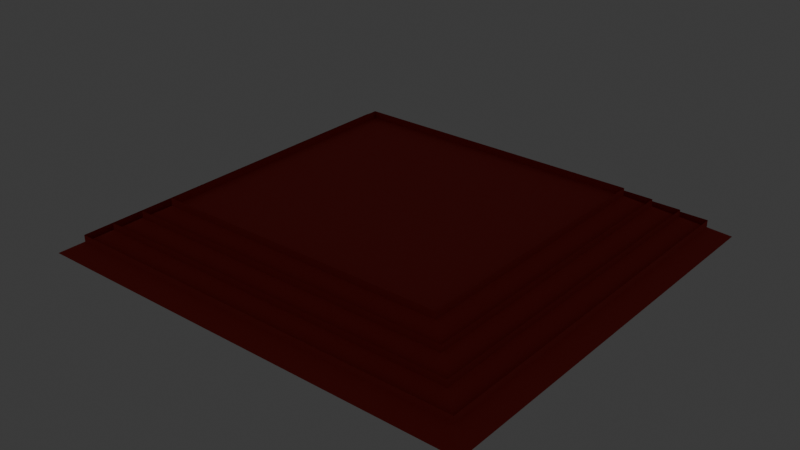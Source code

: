 # Source: Roof.blend  (saved by Blender 5.0.119; exported with 4.5.12 LTS)
import bpy
from mathutils import Matrix  # noqa: F401  (used for matrix-valued properties, if any)

bpy.ops.wm.read_factory_settings(use_empty=True)
scene = bpy.context.scene
scene.name = 'Scene'

# ---- collections
col_collection = bpy.data.collections.new('Collection'); scene.collection.children.link(col_collection)

# ---- materials (node trees are filled in below, after node groups)
mat_redroof = bpy.data.materials.new('Redroof')
mat_redroof.alpha_threshold = 0.0
mat_redroof.use_backface_culling_lightprobe_volume = False
mat_redroof.roughness = 0.5
mat_redroof.line_color = (0.0, 0.0, 0.0, 1.0)
mat_lightholder = bpy.data.materials.new('LIghtHolder')
mat_light = bpy.data.materials.new('Light')

# ---- material node trees
mat_redroof.use_nodes = True; mat_redroof.node_tree.nodes.clear()
_N = mat_redroof.node_tree.nodes; _L = mat_redroof.node_tree.links
n0 = _N.new('ShaderNodeOutputMaterial'); n0.name = 'Material Output'; n0.location = (200, 100)
n1 = _N.new('ShaderNodeBsdfPrincipled'); n1.name = 'Principled BSDF'; n1.location = (-200, 100)
n1.inputs[0].default_value = (0.5523, 0.04183, 0.03318, 1.0)
n1.inputs[2].default_value = 1.0
_L.new(n1.outputs[0], n0.inputs[0])
n0.is_active_output = True
mat_lightholder.use_nodes = True; mat_lightholder.node_tree.nodes.clear()
_N = mat_lightholder.node_tree.nodes; _L = mat_lightholder.node_tree.links
n0 = _N.new('ShaderNodeBsdfPrincipled'); n0.name = 'Principled BSDF'; n0.location = (-200, 100)
n0.inputs[0].default_value = (0.06208, 0.06208, 0.06208, 1.0)
n0.inputs[2].default_value = 1.0
n1 = _N.new('ShaderNodeOutputMaterial'); n1.name = 'Material Output'; n1.location = (200, 100)
_L.new(n0.outputs[0], n1.inputs[0])
n1.is_active_output = True
mat_light.use_nodes = True; mat_light.node_tree.nodes.clear()
_N = mat_light.node_tree.nodes; _L = mat_light.node_tree.links
n0 = _N.new('ShaderNodeBsdfPrincipled'); n0.name = 'Principled BSDF'; n0.location = (-200, 100)
n0.inputs[0].default_value = (0.7584, 0.902, 1.0, 1.0)
n0.inputs[2].default_value = 0.0
n0.inputs[13].default_value = 0.4554
n0.inputs[27].default_value = (1.0, 0.9997, 0.7671, 1.0)
n0.inputs[28].default_value = 2.5
n1 = _N.new('ShaderNodeOutputMaterial'); n1.name = 'Material Output'; n1.location = (200, 100)
_L.new(n0.outputs[0], n1.inputs[0])
n1.is_active_output = True

# ---- world
world_world = bpy.data.worlds.new('World'); scene.world = world_world
world_world.use_nodes = True; world_world.node_tree.nodes.clear()
_N = world_world.node_tree.nodes; _L = world_world.node_tree.links
n0 = _N.new('ShaderNodeOutputWorld'); n0.name = 'World Output'; n0.location = (200, 100)
n1 = _N.new('ShaderNodeBackground'); n1.name = 'Background'; n1.location = (-200, 100)
n1.inputs[0].default_value = (0.05088, 0.05088, 0.05088, 1.0)
_L.new(n1.outputs[0], n0.inputs[0])
n0.is_active_output = True
world_world.color = (0.05088, 0.05088, 0.05088)
world_world.sun_shadow_jitter_overblur = 0.0

# ---- meshes
me_cube = bpy.data.meshes.new('Cube')
me_cube.from_pydata([(0.82, 0.82, 1.0), (0.82, -0.82, 1.0), (-0.82, 0.82, 1.0), (-0.82, -0.82, 1.0), (0.9291, 0.9291, 0.5), (1.038, 1.038, 0.0), (1.147, 1.147, -0.5), (-1.147, -1.147, -0.5), (-1.038, -1.038, 0.0), (-0.9291, -0.9291, 0.5), (0.9291, -0.9291, 0.5), (1.038, -1.038, 0.0), (1.147, -1.147, -0.5), (-0.9291, 0.9291, 0.5), (-1.038, 1.038, 0.0), (-1.147, 1.147, -0.5), (0.9291, 0.9291, 0.5), (1.038, 1.038, 0.0), (1.147, 1.147, -0.5), (-1.147, -1.147, -0.5), (-1.038, -1.038, 0.0), (-0.9291, -0.9291, 0.5), (0.9291, -0.9291, 0.5), (1.038, -1.038, 0.0), (1.147, -1.147, -0.5), (-0.9291, 0.9291, 0.5), (-1.038, 1.038, 0.0), (-1.147, 1.147, -0.5), (0.9291, 0.9291, 0.8153), (1.038, 1.038, 0.3153), (1.147, 1.147, -0.1847), (-1.147, -1.147, -0.1847), (-1.038, -1.038, 0.3153), (-0.9291, -0.9291, 0.8153), (0.9291, -0.9291, 0.8153), (1.038, -1.038, 0.3153), (1.147, -1.147, -0.1847), (-0.9291, 0.9291, 0.8153), (-1.038, 1.038, 0.3153), (-1.147, 1.147, -0.1847), (0.82, 0.82, 1.337), (0.82, -0.82, 1.337), (-0.82, 0.82, 1.337), (-0.82, -0.82, 1.337), (1.222, 1.222, -1.0), (1.249, 1.249, -0.9668), (1.222, -1.222, -1.0), (1.249, -1.249, -0.9668), (-1.249, 1.249, -0.9668), (-1.222, 1.222, -1.0), (-1.222, -1.222, -1.0), (-1.249, -1.249, -0.9668), (0.9507, 1.222, -1.0), (0.6791, 1.222, -1.0), (0.4074, 1.222, -1.0), (0.1358, 1.222, -1.0), (-0.1358, 1.222, -1.0), (-0.4074, 1.222, -1.0), (-0.6791, 1.222, -1.0), (-0.9507, 1.222, -1.0), (-0.9715, 1.249, -0.9668), (-0.6939, 1.249, -0.9668), (-0.4164, 1.249, -0.9668), (-0.1388, 1.249, -0.9668), (0.1388, 1.249, -0.9668), (0.4164, 1.249, -0.9668), (0.6939, 1.249, -0.9668), (0.9715, 1.249, -0.9668), (-0.9507, -1.222, -1.0), (-0.6791, -1.222, -1.0), (-0.4074, -1.222, -1.0), (-0.1358, -1.222, -1.0), (0.1358, -1.222, -1.0), (0.4074, -1.222, -1.0), (0.6791, -1.222, -1.0), (0.9507, -1.222, -1.0), (0.9715, -1.249, -0.9668), (0.6939, -1.249, -0.9668), (0.4164, -1.249, -0.9668), (0.1388, -1.249, -0.9668), (-0.1388, -1.249, -0.9668), (-0.4164, -1.249, -0.9668), (-0.6939, -1.249, -0.9668), (-0.9715, -1.249, -0.9668), (-1.222, 0.4074, -1.0), (-1.222, -0.4074, -1.0), (-1.249, -0.4164, -0.9668), (-1.249, 0.4164, -0.9668), (1.222, -0.4074, -1.0), (1.222, 0.4074, -1.0), (1.249, 0.4164, -0.9668), (1.249, -0.4164, -0.9668), (-0.9507, 0.4074, -1.0), (-0.9507, -0.4074, -1.0), (-0.6791, 0.4074, -1.0), (-0.6791, -0.4074, -1.0), (-0.4074, 0.4074, -1.0), (-0.4074, -0.4074, -1.0), (-0.1358, 0.4074, -1.0), (-0.1358, -0.4074, -1.0), (0.1358, 0.4074, -1.0), (0.1358, -0.4074, -1.0), (0.4074, 0.4074, -1.0), (0.4074, -0.4074, -1.0), (0.6791, 0.4074, -1.0), (0.6791, -0.4074, -1.0), (0.9507, 0.4074, -1.0), (0.9507, -0.4074, -1.0), (-0.9507, 0.4074, -1.398), (-0.9507, -0.4074, -1.398), (-0.6791, 0.4074, -1.398), (-0.6791, -0.4074, -1.398), (-0.4074, 0.4074, -1.398), (-0.4074, -0.4074, -1.398), (-0.1358, 0.4074, -1.398), (-0.1358, -0.4074, -1.398), (0.1358, 0.4074, -1.398), (0.1358, -0.4074, -1.398), (0.4074, 0.4074, -1.398), (0.4074, -0.4074, -1.398), (0.6791, 0.4074, -1.398), (0.6791, -0.4074, -1.398), (0.9507, 0.4074, -1.398), (0.9507, -0.4074, -1.398), (0.7258, 0.3607, -1.484), (0.9039, 0.3607, -1.484), (0.9039, -0.3607, -1.484), (0.7258, -0.3607, -1.484), (0.1826, 0.3607, -1.484), (0.3607, 0.3607, -1.484), (0.3607, -0.3607, -1.484), (0.1826, -0.3607, -1.484), (-0.3607, 0.3607, -1.484), (-0.1826, 0.3607, -1.484), (-0.1826, -0.3607, -1.484), (-0.3607, -0.3607, -1.484), (-0.9039, 0.3607, -1.484), (-0.7258, 0.3607, -1.484), (-0.7258, -0.3607, -1.484), (-0.9039, -0.3607, -1.484), (-0.9507, 0.4074, -1.0), (-0.9507, -0.4074, -1.0), (-0.6791, 0.4074, -1.0), (-0.6791, -0.4074, -1.0), (-0.4074, 0.4074, -1.0), (-0.4074, -0.4074, -1.0), (-0.1358, 0.4074, -1.0), (-0.1358, -0.4074, -1.0), (0.1358, 0.4074, -1.0), (0.1358, -0.4074, -1.0), (0.4074, 0.4074, -1.0), (0.4074, -0.4074, -1.0), (0.6791, 0.4074, -1.0), (0.6791, -0.4074, -1.0), (0.9507, 0.4074, -1.0), (0.9507, -0.4074, -1.0), (-0.9507, 0.4074, -1.398), (-0.9507, -0.4074, -1.398), (-0.6791, 0.4074, -1.398), (-0.6791, -0.4074, -1.398), (-0.4074, 0.4074, -1.398), (-0.4074, -0.4074, -1.398), (-0.1358, 0.4074, -1.398), (-0.1358, -0.4074, -1.398), (0.1358, 0.4074, -1.398), (0.1358, -0.4074, -1.398), (0.4074, 0.4074, -1.398), (0.4074, -0.4074, -1.398), (0.6791, 0.4074, -1.398), (0.6791, -0.4074, -1.398), (0.9507, 0.4074, -1.398), (0.9507, -0.4074, -1.398)], [], [(0, 2, 3, 1), (10, 1, 3, 9), (9, 3, 2, 13), (4, 0, 1, 10), (13, 2, 0, 4), (15, 14, 5, 6), (14, 13, 4, 5), (6, 5, 11, 12), (5, 4, 10, 11), (7, 8, 14, 15), (8, 9, 13, 14), (12, 11, 8, 7), (11, 10, 9, 8), (9, 10, 22, 21), (5, 14, 26, 17), (13, 9, 21, 25), (10, 4, 16, 22), (4, 13, 25, 16), (7, 12, 24, 19), (15, 7, 19, 27), (12, 6, 18, 24), (8, 11, 23, 20), (6, 15, 27, 18), (14, 8, 20, 26), (11, 5, 17, 23), (19, 24, 36, 31), (27, 19, 31, 39), (24, 18, 30, 36), (20, 23, 35, 32), (18, 27, 39, 30), (26, 20, 32, 38), (23, 17, 29, 35), (21, 22, 34, 33), (17, 26, 38, 29), (25, 21, 33, 37), (22, 16, 28, 34), (16, 25, 37, 28), (2, 3, 43, 42), (1, 0, 40, 41), (0, 2, 42, 40), (3, 1, 41, 43), (85, 50, 51, 86), (59, 49, 48, 60), (75, 46, 47, 76), (89, 44, 45, 90), (48, 15, 6, 45, 67, 66, 65, 64, 63, 62, 61, 60), (45, 6, 12, 47, 91, 90), (155, 88, 46, 75), (47, 12, 7, 51, 83, 82, 81, 80, 79, 78, 77, 76), (51, 7, 15, 48, 87, 86), (85, 141, 68, 50), (141, 143, 69, 68), (143, 145, 70, 69), (145, 147, 71, 70), (147, 149, 72, 71), (149, 151, 73, 72), (151, 153, 74, 73), (153, 155, 75, 74), (50, 68, 83, 51), (68, 69, 82, 83), (69, 70, 81, 82), (70, 71, 80, 81), (71, 72, 79, 80), (72, 73, 78, 79), (73, 74, 77, 78), (74, 75, 76, 77), (44, 52, 67, 45), (52, 53, 66, 67), (53, 54, 65, 66), (54, 55, 64, 65), (55, 56, 63, 64), (56, 57, 62, 63), (57, 58, 61, 62), (58, 59, 60, 61), (53, 52, 154, 152), (92, 94, 110, 108), (54, 53, 152, 150), (150, 152, 153, 151), (55, 54, 150, 148), (105, 104, 120, 121), (56, 55, 148, 146), (146, 148, 149, 147), (57, 56, 146, 144), (100, 102, 118, 116), (58, 57, 144, 142), (142, 144, 145, 143), (59, 58, 142, 140), (97, 96, 112, 113), (49, 59, 140, 84), (84, 140, 141, 85), (52, 44, 89, 154), (154, 89, 88, 155), (46, 88, 91, 47), (88, 89, 90, 91), (49, 84, 87, 48), (84, 85, 86, 87), (124, 125, 126, 127), (128, 129, 130, 131), (132, 133, 134, 135), (136, 137, 138, 139), (103, 101, 117, 119), (95, 93, 109, 111), (98, 99, 115, 114), (106, 107, 123, 122), (93, 92, 108, 109), (104, 106, 122, 120), (101, 100, 116, 117), (96, 98, 114, 112), (107, 105, 121, 123), (99, 97, 113, 115), (94, 95, 111, 110), (102, 103, 119, 118), (168, 170, 125, 124), (170, 171, 126, 125), (171, 169, 127, 126), (169, 168, 124, 127), (164, 166, 129, 128), (166, 167, 130, 129), (167, 165, 131, 130), (165, 164, 128, 131), (160, 162, 133, 132), (162, 163, 134, 133), (163, 161, 135, 134), (161, 160, 132, 135), (156, 158, 137, 136), (158, 159, 138, 137), (159, 157, 139, 138), (157, 156, 136, 139), (92, 93, 141, 140), (95, 94, 142, 143), (96, 97, 145, 144), (99, 98, 146, 147), (100, 101, 149, 148), (103, 102, 150, 151), (104, 105, 153, 152), (107, 106, 154, 155), (106, 104, 152, 154), (105, 107, 155, 153), (102, 100, 148, 150), (101, 103, 151, 149), (98, 96, 144, 146), (97, 99, 147, 145), (94, 92, 140, 142), (93, 95, 143, 141), (109, 108, 156, 157), (110, 111, 159, 158), (113, 112, 160, 161), (114, 115, 163, 162), (117, 116, 164, 165), (118, 119, 167, 166), (121, 120, 168, 169), (122, 123, 171, 170), (120, 122, 170, 168), (123, 121, 169, 171), (116, 118, 166, 164), (119, 117, 165, 167), (112, 114, 162, 160), (115, 113, 161, 163), (108, 110, 158, 156), (111, 109, 157, 159)])
me_cube.polygons.foreach_set('material_index', [0, 0, 0, 0, 0, 0, 0, 0, 0, 0, 0, 0, 0, 0, 0, 0, 0, 0, 0, 0, 0, 0, 0, 0, 0, 0, 0, 0, 0, 0, 0, 0, 0, 0, 0, 0, 0, 0, 0, 0, 0, 0, 0, 0, 0, 0, 0, 0, 0, 0, 0, 0, 0, 0, 0, 0, 0, 0, 0, 0, 0, 0, 0, 0, 0, 0, 0, 0, 0, 0, 0, 0, 0, 0, 0, 1, 0, 0, 0, 1, 0, 0, 0, 1, 0, 0, 0, 1, 0, 0, 0, 0, 0, 0, 0, 0, 2, 2, 2, 2, 1, 1, 1, 1, 1, 1, 1, 1, 1, 1, 1, 1, 2, 2, 2, 2, 2, 2, 2, 2, 2, 2, 2, 2, 2, 2, 2, 2, 0, 0, 0, 0, 0, 0, 0, 0, 0, 0, 0, 0, 0, 0, 0, 0, 0, 0, 0, 0, 0, 0, 0, 0, 0, 0, 0, 0, 0, 0, 0, 0])
_uv = me_cube.uv_layers.new(name='UVMap')
_uv.uv.foreach_set('vector', [0.625, 0.5, 0.875, 0.5, 0.875, 0.75, 0.625, 0.75, 0.5625, 0.75, 0.625, 0.75, 0.625, 1.0, 0.5625, 1.0, 0.5625, 0.0, 0.625, 0.0, 0.625, 0.25, 0.5625, 0.25, 0.5625, 0.5, 0.625, 0.5, 0.625, 0.75, 0.5625, 0.75, 0.5625, 0.25, 0.625, 0.25, 0.625, 0.5, 0.5625, 0.5, 0.4375, 0.25, 0.5, 0.25, 0.5, 0.5, 0.4375, 0.5, 0.5, 0.25, 0.5625, 0.25, 0.5625, 0.5, 0.5, 0.5, 0.4375, 0.5, 0.5, 0.5, 0.5, 0.75, 0.4375, 0.75, 0.5, 0.5, 0.5625, 0.5, 0.5625, 0.75, 0.5, 0.75, 0.4375, 0.0, 0.5, 0.0, 0.5, 0.25, 0.4375, 0.25, 0.5, 0.0, 0.5625, 0.0, 0.5625, 0.25, 0.5, 0.25, 0.4375, 0.75, 0.5, 0.75, 0.5, 1.0, 0.4375, 1.0, 0.5, 0.75, 0.5625, 0.75, 0.5625, 1.0, 0.5, 1.0, 0.5625, 1.0, 0.5625, 0.75, 0.5625, 0.75, 0.5625, 1.0, 0.5, 0.5, 0.5, 0.25, 0.5, 0.25, 0.5, 0.5, 0.5625, 0.25, 0.5625, 0.0, 0.5625, 0.0, 0.5625, 0.25, 0.5625, 0.75, 0.5625, 0.5, 0.5625, 0.5, 0.5625, 0.75, 0.5625, 0.5, 0.5625, 0.25, 0.5625, 0.25, 0.5625, 0.5, 0.4375, 1.0, 0.4375, 0.75, 0.4375, 0.75, 0.4375, 1.0, 0.4375, 0.25, 0.4375, 0.0, 0.4375, 0.0, 0.4375, 0.25, 0.4375, 0.75, 0.4375, 0.5, 0.4375, 0.5, 0.4375, 0.75, 0.5, 1.0, 0.5, 0.75, 0.5, 0.75, 0.5, 1.0, 0.4375, 0.5, 0.4375, 0.25, 0.4375, 0.25, 0.4375, 0.5, 0.5, 0.25, 0.5, 0.0, 0.5, 0.0, 0.5, 0.25, 0.5, 0.75, 0.5, 0.5, 0.5, 0.5, 0.5, 0.75, 0.4375, 1.0, 0.4375, 0.75, 0.4375, 0.75, 0.4375, 1.0, 0.4375, 0.25, 0.4375, 0.0, 0.4375, 0.0, 0.4375, 0.25, 0.4375, 0.75, 0.4375, 0.5, 0.4375, 0.5, 0.4375, 0.75, 0.5, 1.0, 0.5, 0.75, 0.5, 0.75, 0.5, 1.0, 0.4375, 0.5, 0.4375, 0.25, 0.4375, 0.25, 0.4375, 0.5, 0.5, 0.25, 0.5, 0.0, 0.5, 0.0, 0.5, 0.25, 0.5, 0.75, 0.5, 0.5, 0.5, 0.5, 0.5, 0.75, 0.5625, 1.0, 0.5625, 0.75, 0.5625, 0.75, 0.5625, 1.0, 0.5, 0.5, 0.5, 0.25, 0.5, 0.25, 0.5, 0.5, 0.5625, 0.25, 0.5625, 0.0, 0.5625, 0.0, 0.5625, 0.25, 0.5625, 0.75, 0.5625, 0.5, 0.5625, 0.5, 0.5625, 0.75, 0.5625, 0.5, 0.5625, 0.25, 0.5625, 0.25, 0.5625, 0.5, 0.875, 0.5, 0.875, 0.75, 0.875, 0.75, 0.875, 0.5, 0.625, 0.75, 0.625, 0.5, 0.625, 0.5, 0.625, 0.75, 0.625, 0.5, 0.875, 0.5, 0.875, 0.5, 0.625, 0.5, 0.875, 0.75, 0.625, 0.75, 0.625, 0.75, 0.875, 0.75, 0.1284, 0.6655, 0.1284, 0.7466, 0.1254, 0.7496, 0.1254, 0.6665, 0.1554, 0.5034, 0.1284, 0.5034, 0.1254, 0.5004, 0.1534, 0.5003, 0.3446, 0.7466, 0.3716, 0.7466, 0.3779, 0.75, 0.3499, 0.75, 0.3716, 0.5845, 0.3716, 0.5034, 0.3779, 0.5, 0.3779, 0.5833, 0.3792, 0.25, 0.4375, 0.25, 0.4375, 0.5, 0.3779, 0.5, 0.3781, 0.4722, 0.3782, 0.4444, 0.3783, 0.4167, 0.3785, 0.3889, 0.3786, 0.3611, 0.3787, 0.3333, 0.3789, 0.3056, 0.379, 0.2778, 0.3779, 0.5, 0.4375, 0.5, 0.4375, 0.75, 0.3779, 0.75, 0.3779, 0.6667, 0.3779, 0.5833, 0.3446, 0.6655, 0.3716, 0.6655, 0.3716, 0.7466, 0.3446, 0.7466, 0.3779, 0.75, 0.4375, 0.75, 0.4375, 1.0, 0.3792, 1.0, 0.379, 0.9722, 0.3789, 0.9444, 0.3787, 0.9167, 0.3786, 0.8889, 0.3785, 0.8611, 0.3783, 0.8333, 0.3782, 0.8056, 0.3781, 0.7778, 0.3792, 0.0, 0.4375, 0.0, 0.4375, 0.25, 0.3792, 0.25, 0.3792, 0.1667, 0.3792, 0.08333, 0.1284, 0.6655, 0.1554, 0.6655, 0.1554, 0.7466, 0.1284, 0.7466, 0.1554, 0.6655, 0.1824, 0.6655, 0.1824, 0.7466, 0.1554, 0.7466, 0.1824, 0.6655, 0.2095, 0.6655, 0.2095, 0.7466, 0.1824, 0.7466, 0.2095, 0.6655, 0.2365, 0.6655, 0.2365, 0.7466, 0.2095, 0.7466, 0.2365, 0.6655, 0.2635, 0.6655, 0.2635, 0.7466, 0.2365, 0.7466, 0.2635, 0.6655, 0.2905, 0.6655, 0.2905, 0.7466, 0.2635, 0.7466, 0.2905, 0.6655, 0.3176, 0.6655, 0.3176, 0.7466, 0.2905, 0.7466, 0.3176, 0.6655, 0.3446, 0.6655, 0.3446, 0.7466, 0.3176, 0.7466, 0.1284, 0.7466, 0.1554, 0.7466, 0.1534, 0.7497, 0.1254, 0.7496, 0.1554, 0.7466, 0.1824, 0.7466, 0.1815, 0.7497, 0.1534, 0.7497, 0.1824, 0.7466, 0.2095, 0.7466, 0.2096, 0.7498, 0.1815, 0.7497, 0.2095, 0.7466, 0.2365, 0.7466, 0.2376, 0.7498, 0.2096, 0.7498, 0.2365, 0.7466, 0.2635, 0.7466, 0.2657, 0.7498, 0.2376, 0.7498, 0.2635, 0.7466, 0.2905, 0.7466, 0.2937, 0.7499, 0.2657, 0.7498, 0.2905, 0.7466, 0.3176, 0.7466, 0.3218, 0.7499, 0.2937, 0.7499, 0.3176, 0.7466, 0.3446, 0.7466, 0.3499, 0.75, 0.3218, 0.7499, 0.3716, 0.5034, 0.3446, 0.5034, 0.3499, 0.5, 0.3779, 0.5, 0.3446, 0.5034, 0.3176, 0.5034, 0.3218, 0.5001, 0.3499, 0.5, 0.3176, 0.5034, 0.2905, 0.5034, 0.2937, 0.5001, 0.3218, 0.5001, 0.2905, 0.5034, 0.2635, 0.5034, 0.2657, 0.5002, 0.2937, 0.5001, 0.2635, 0.5034, 0.2365, 0.5034, 0.2376, 0.5002, 0.2657, 0.5002, 0.2365, 0.5034, 0.2095, 0.5034, 0.2096, 0.5002, 0.2376, 0.5002, 0.2095, 0.5034, 0.1824, 0.5034, 0.1815, 0.5003, 0.2096, 0.5002, 0.1824, 0.5034, 0.1554, 0.5034, 0.1534, 0.5003, 0.1815, 0.5003, 0.3176, 0.5034, 0.3446, 0.5034, 0.3446, 0.5845, 0.3176, 0.5845, 0.1554, 0.5845, 0.1824, 0.5845, 0.1824, 0.5845, 0.1554, 0.5845, 0.2905, 0.5034, 0.3176, 0.5034, 0.3176, 0.5845, 0.2905, 0.5845, 0.2905, 0.5845, 0.3176, 0.5845, 0.3176, 0.6655, 0.2905, 0.6655, 0.2635, 0.5034, 0.2905, 0.5034, 0.2905, 0.5845, 0.2635, 0.5845, 0.3176, 0.6655, 0.3176, 0.5845, 0.3176, 0.5845, 0.3176, 0.6655, 0.2365, 0.5034, 0.2635, 0.5034, 0.2635, 0.5845, 0.2365, 0.5845, 0.2365, 0.5845, 0.2635, 0.5845, 0.2635, 0.6655, 0.2365, 0.6655, 0.2095, 0.5034, 0.2365, 0.5034, 0.2365, 0.5845, 0.2095, 0.5845, 0.2635, 0.5845, 0.2905, 0.5845, 0.2905, 0.5845, 0.2635, 0.5845, 0.1824, 0.5034, 0.2095, 0.5034, 0.2095, 0.5845, 0.1824, 0.5845, 0.1824, 0.5845, 0.2095, 0.5845, 0.2095, 0.6655, 0.1824, 0.6655, 0.1554, 0.5034, 0.1824, 0.5034, 0.1824, 0.5845, 0.1554, 0.5845, 0.2095, 0.6655, 0.2095, 0.5845, 0.2095, 0.5845, 0.2095, 0.6655, 0.1284, 0.5034, 0.1554, 0.5034, 0.1554, 0.5845, 0.1284, 0.5845, 0.1284, 0.5845, 0.1554, 0.5845, 0.1554, 0.6655, 0.1284, 0.6655, 0.3446, 0.5034, 0.3716, 0.5034, 0.3716, 0.5845, 0.3446, 0.5845, 0.3446, 0.5845, 0.3716, 0.5845, 0.3716, 0.6655, 0.3446, 0.6655, 0.3716, 0.7466, 0.3716, 0.6655, 0.3779, 0.6667, 0.3779, 0.75, 0.3716, 0.6655, 0.3716, 0.5845, 0.3779, 0.5833, 0.3779, 0.6667, 0.1284, 0.5034, 0.1284, 0.5845, 0.1254, 0.5835, 0.1254, 0.5004, 0.1284, 0.5845, 0.1284, 0.6655, 0.1254, 0.6665, 0.1254, 0.5835, 0.3222, 0.5891, 0.3399, 0.5891, 0.3399, 0.6609, 0.3222, 0.6609, 0.2682, 0.5891, 0.2859, 0.5891, 0.2859, 0.6609, 0.2682, 0.6609, 0.2141, 0.5891, 0.2318, 0.5891, 0.2318, 0.6609, 0.2141, 0.6609, 0.1601, 0.5891, 0.1778, 0.5891, 0.1778, 0.6609, 0.1601, 0.6609, 0.2905, 0.6655, 0.2635, 0.6655, 0.2635, 0.6655, 0.2905, 0.6655, 0.1824, 0.6655, 0.1554, 0.6655, 0.1554, 0.6655, 0.1824, 0.6655, 0.2365, 0.5845, 0.2365, 0.6655, 0.2365, 0.6655, 0.2365, 0.5845, 0.3446, 0.5845, 0.3446, 0.6655, 0.3446, 0.6655, 0.3446, 0.5845, 0.1554, 0.6655, 0.1554, 0.5845, 0.1554, 0.5845, 0.1554, 0.6655, 0.3176, 0.5845, 0.3446, 0.5845, 0.3446, 0.5845, 0.3176, 0.5845, 0.2635, 0.6655, 0.2635, 0.5845, 0.2635, 0.5845, 0.2635, 0.6655, 0.2095, 0.5845, 0.2365, 0.5845, 0.2365, 0.5845, 0.2095, 0.5845, 0.3446, 0.6655, 0.3176, 0.6655, 0.3176, 0.6655, 0.3446, 0.6655, 0.2365, 0.6655, 0.2095, 0.6655, 0.2095, 0.6655, 0.2365, 0.6655, 0.1824, 0.5845, 0.1824, 0.6655, 0.1824, 0.6655, 0.1824, 0.5845, 0.2905, 0.5845, 0.2905, 0.6655, 0.2905, 0.6655, 0.2905, 0.5845, 0.3176, 0.5845, 0.3446, 0.5845, 0.3399, 0.5891, 0.3222, 0.5891, 0.3446, 0.5845, 0.3446, 0.6655, 0.3399, 0.6609, 0.3399, 0.5891, 0.3446, 0.6655, 0.3176, 0.6655, 0.3222, 0.6609, 0.3399, 0.6609, 0.3176, 0.6655, 0.3176, 0.5845, 0.3222, 0.5891, 0.3222, 0.6609, 0.2635, 0.5845, 0.2905, 0.5845, 0.2859, 0.5891, 0.2682, 0.5891, 0.2905, 0.5845, 0.2905, 0.6655, 0.2859, 0.6609, 0.2859, 0.5891, 0.2905, 0.6655, 0.2635, 0.6655, 0.2682, 0.6609, 0.2859, 0.6609, 0.2635, 0.6655, 0.2635, 0.5845, 0.2682, 0.5891, 0.2682, 0.6609, 0.2095, 0.5845, 0.2365, 0.5845, 0.2318, 0.5891, 0.2141, 0.5891, 0.2365, 0.5845, 0.2365, 0.6655, 0.2318, 0.6609, 0.2318, 0.5891, 0.2365, 0.6655, 0.2095, 0.6655, 0.2141, 0.6609, 0.2318, 0.6609, 0.2095, 0.6655, 0.2095, 0.5845, 0.2141, 0.5891, 0.2141, 0.6609, 0.1554, 0.5845, 0.1824, 0.5845, 0.1778, 0.5891, 0.1601, 0.5891, 0.1824, 0.5845, 0.1824, 0.6655, 0.1778, 0.6609, 0.1778, 0.5891, 0.1824, 0.6655, 0.1554, 0.6655, 0.1601, 0.6609, 0.1778, 0.6609, 0.1554, 0.6655, 0.1554, 0.5845, 0.1601, 0.5891, 0.1601, 0.6609, 0.1554, 0.5845, 0.1554, 0.6655, 0.1554, 0.6655, 0.1554, 0.5845, 0.1824, 0.6655, 0.1824, 0.5845, 0.1824, 0.5845, 0.1824, 0.6655, 0.2095, 0.5845, 0.2095, 0.6655, 0.2095, 0.6655, 0.2095, 0.5845, 0.2365, 0.6655, 0.2365, 0.5845, 0.2365, 0.5845, 0.2365, 0.6655, 0.2635, 0.5845, 0.2635, 0.6655, 0.2635, 0.6655, 0.2635, 0.5845, 0.2905, 0.6655, 0.2905, 0.5845, 0.2905, 0.5845, 0.2905, 0.6655, 0.3176, 0.5845, 0.3176, 0.6655, 0.3176, 0.6655, 0.3176, 0.5845, 0.3446, 0.6655, 0.3446, 0.5845, 0.3446, 0.5845, 0.3446, 0.6655, 0.3446, 0.5845, 0.3176, 0.5845, 0.3176, 0.5845, 0.3446, 0.5845, 0.3176, 0.6655, 0.3446, 0.6655, 0.3446, 0.6655, 0.3176, 0.6655, 0.2905, 0.5845, 0.2635, 0.5845, 0.2635, 0.5845, 0.2905, 0.5845, 0.2635, 0.6655, 0.2905, 0.6655, 0.2905, 0.6655, 0.2635, 0.6655, 0.2365, 0.5845, 0.2095, 0.5845, 0.2095, 0.5845, 0.2365, 0.5845, 0.2095, 0.6655, 0.2365, 0.6655, 0.2365, 0.6655, 0.2095, 0.6655, 0.1824, 0.5845, 0.1554, 0.5845, 0.1554, 0.5845, 0.1824, 0.5845, 0.1554, 0.6655, 0.1824, 0.6655, 0.1824, 0.6655, 0.1554, 0.6655, 0.1554, 0.6655, 0.1554, 0.5845, 0.1554, 0.5845, 0.1554, 0.6655, 0.1824, 0.5845, 0.1824, 0.6655, 0.1824, 0.6655, 0.1824, 0.5845, 0.2095, 0.6655, 0.2095, 0.5845, 0.2095, 0.5845, 0.2095, 0.6655, 0.2365, 0.5845, 0.2365, 0.6655, 0.2365, 0.6655, 0.2365, 0.5845, 0.2635, 0.6655, 0.2635, 0.5845, 0.2635, 0.5845, 0.2635, 0.6655, 0.2905, 0.5845, 0.2905, 0.6655, 0.2905, 0.6655, 0.2905, 0.5845, 0.3176, 0.6655, 0.3176, 0.5845, 0.3176, 0.5845, 0.3176, 0.6655, 0.3446, 0.5845, 0.3446, 0.6655, 0.3446, 0.6655, 0.3446, 0.5845, 0.3176, 0.5845, 0.3446, 0.5845, 0.3446, 0.5845, 0.3176, 0.5845, 0.3446, 0.6655, 0.3176, 0.6655, 0.3176, 0.6655, 0.3446, 0.6655, 0.2635, 0.5845, 0.2905, 0.5845, 0.2905, 0.5845, 0.2635, 0.5845, 0.2905, 0.6655, 0.2635, 0.6655, 0.2635, 0.6655, 0.2905, 0.6655, 0.2095, 0.5845, 0.2365, 0.5845, 0.2365, 0.5845, 0.2095, 0.5845, 0.2365, 0.6655, 0.2095, 0.6655, 0.2095, 0.6655, 0.2365, 0.6655, 0.1554, 0.5845, 0.1824, 0.5845, 0.1824, 0.5845, 0.1554, 0.5845, 0.1824, 0.6655, 0.1554, 0.6655, 0.1554, 0.6655, 0.1824, 0.6655])
me_cube.materials.append(mat_redroof)
me_cube.materials.append(mat_lightholder)
me_cube.materials.append(mat_light)
me_cube.use_mirror_vertex_groups = False
me_cube.update()

# ---- objects
ob_cube = bpy.data.objects.new('Cube', me_cube)

# ---- transforms, parenting, visibility, modifiers, constraints
ob_cube.location = (0.0, 0.0, 0.0)
ob_cube.scale = (7.989, 7.388, 1.0)
ob_cube.lock_rotations_4d = False
ob_cube.empty_display_type = 'ARROWS'
ob_cube.lineart.crease_threshold = 0.0

# ---- collection membership
col_collection.objects.link(ob_cube)

# ---- scene / render settings (as saved in the file)
scene.frame_start = 1; scene.frame_end = 250; scene.frame_set(1)
scene.render.engine = 'BLENDER_EEVEE_NEXT'
scene.render.bake_bias = 0.0
scene.render.bake_samples = 0
scene.cycles.sampling_pattern = 'TABULATED_SOBOL'
scene.eevee.use_volume_custom_range = False
bpy.context.view_layer.update()

# ---- added for rendering (the .blend has no active camera): camera
cam_auto = bpy.data.cameras.new('AutoCamera')
cam_auto.lens = 50.0
cam_auto.sensor_width = 36.0
cam_auto.clip_end = 1000.0
ob_auto_camera = bpy.data.objects.new('AutoCamera', cam_auto)
scene.collection.objects.link(ob_auto_camera)
ob_auto_camera.location = (25.2877, -30.3452, 20.1566)
ob_auto_camera.rotation_euler = (1.09748, -7.21219e-08, 0.694738)
scene.camera = ob_auto_camera
bpy.context.view_layer.update()
